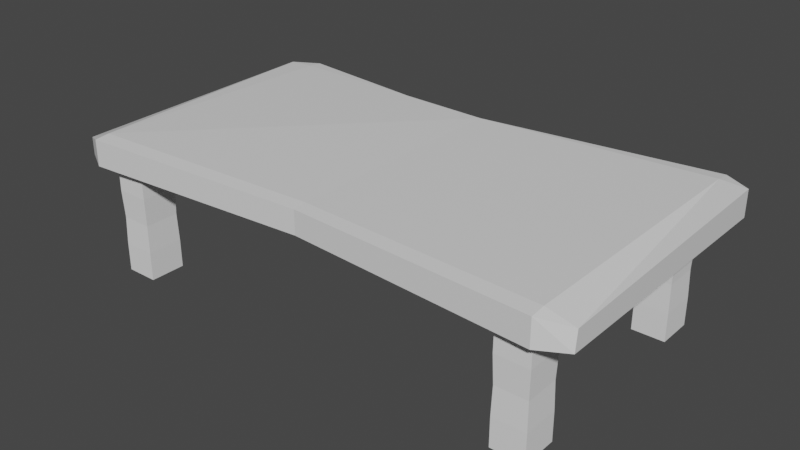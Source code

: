 # Source: tableLong.blend  (saved by Blender 3.3.6; exported with 4.5.12 LTS)
import bpy
from mathutils import Matrix  # noqa: F401  (used for matrix-valued properties, if any)

bpy.ops.wm.read_factory_settings(use_empty=True)
scene = bpy.context.scene
scene.name = 'Scene'

# ---- collections
col_collection = bpy.data.collections.new('Collection'); scene.collection.children.link(col_collection)

# ---- materials (node trees are filled in below, after node groups)
mat_material = bpy.data.materials.new('Material')
mat_material.alpha_threshold = 0.0
mat_material.use_transparent_shadow = False
mat_material.roughness = 0.5
mat_material.line_color = (0.0, 0.0, 0.0, 1.0)

# ---- material node trees
mat_material.use_nodes = True; mat_material.node_tree.nodes.clear()
_N = mat_material.node_tree.nodes; _L = mat_material.node_tree.links
n0 = _N.new('ShaderNodeOutputMaterial'); n0.name = 'Material Output'; n0.location = (300, 300)
n1 = _N.new('ShaderNodeBsdfPrincipled'); n1.name = 'Principled BSDF'; n1.location = (10, 300)
n1.distribution = 'GGX'
n1.subsurface_method = 'RANDOM_WALK_SKIN'
n1.inputs[3].default_value = 1.45
n1.inputs[27].default_value = (0.0, 0.0, 0.0, 1.0)
n1.inputs[28].default_value = 1.0
_L.new(n1.outputs[0], n0.inputs[0])
n0.is_active_output = True

# ---- world
world_world = bpy.data.worlds.new('World'); scene.world = world_world
world_world.use_nodes = True; world_world.node_tree.nodes.clear()
_N = world_world.node_tree.nodes; _L = world_world.node_tree.links
n0 = _N.new('ShaderNodeOutputWorld'); n0.name = 'World Output'; n0.location = (300, 300)
n1 = _N.new('ShaderNodeBackground'); n1.name = 'Background'; n1.location = (10, 300)
n1.inputs[0].default_value = (0.05088, 0.05088, 0.05088, 1.0)
_L.new(n1.outputs[0], n0.inputs[0])
n0.is_active_output = True
world_world.color = (0.05088, 0.05088, 0.05088)
world_world.use_sun_shadow = False
world_world.sun_shadow_jitter_overblur = 0.0

# ---- meshes
me_cube = bpy.data.meshes.new('Cube')
me_cube.from_pydata([(2.731, 1.701, 1.601), (2.731, 1.531, 1.618), (3.035, 1.531, 1.601), (2.731, 1.531, 1.28), (2.731, 1.701, 1.297), (3.035, 1.531, 1.297), (3.035, -1.506, 1.52), (2.731, -1.531, 1.618), (2.731, -1.701, 1.601), (3.035, -1.531, 1.297), (2.731, -1.701, 1.297), (2.731, -1.531, 1.28), (-2.731, 1.701, 1.544), (-3.035, 1.531, 1.544), (-2.731, 1.531, 1.56), (-3.035, 1.531, 1.297), (-2.731, 1.701, 1.297), (-2.731, 1.531, 1.28), (-3.035, -1.531, 1.497), (-2.731, -1.701, 1.601), (-2.731, -1.531, 1.618), (-2.731, -1.531, 1.28), (-2.731, -1.701, 1.297), (-3.035, -1.531, 1.297), (0.0, 1.371, 1.298), (0.0, 1.523, 1.313), (0.0, -1.371, 1.6), (0.0, -1.523, 1.585), (0.0, -1.371, 1.298), (0.0, -1.523, 1.313), (0.0, 1.371, 1.6), (0.0, 1.523, 1.47)], [], [(24, 3, 11, 28), (23, 18, 13, 15), (29, 27, 19, 22), (30, 14, 20, 26), (5, 2, 6, 9), (0, 1, 2), (3, 4, 5), (6, 7, 8), (9, 10, 11), (12, 13, 14), (15, 16, 17), (18, 19, 20), (21, 22, 23), (17, 21, 23, 15), (24, 17, 16, 25), (2, 5, 4, 0), (22, 19, 18, 23), (8, 10, 9, 6), (12, 16, 15, 13), (26, 20, 19, 27), (1, 7, 6, 2), (28, 11, 10, 29), (20, 14, 13, 18), (30, 1, 0, 31), (11, 3, 5, 9), (25, 31, 0, 4), (16, 12, 31, 25), (14, 30, 31, 12), (21, 28, 29, 22), (7, 26, 27, 8), (3, 24, 25, 4), (1, 30, 26, 7), (10, 8, 27, 29), (17, 24, 28, 21)])
_uv = me_cube.uv_layers.new(name='UVMap')
_uv.uv.foreach_set('vector', [0.25, 0.5125, 0.3625, 0.5125, 0.3625, 0.7375, 0.25, 0.7375, 0.3875, 0.0125, 0.6125, 0.0125, 0.6125, 0.2375, 0.3875, 0.2375, 0.3875, 0.875, 0.6125, 0.875, 0.6125, 0.9875, 0.3875, 0.9875, 0.75, 0.5125, 0.8625, 0.5125, 0.8625, 0.7375, 0.75, 0.7375, 0.3875, 0.5125, 0.6125, 0.5125, 0.6125, 0.7375, 0.3875, 0.7375, 0.6125, 0.4875, 0.625, 0.4875, 0.6125, 0.5, 0.3625, 0.5125, 0.3625, 0.5, 0.375, 0.5125, 0.6125, 0.75, 0.625, 0.7625, 0.6125, 0.7625, 0.375, 0.7375, 0.3625, 0.75, 0.3625, 0.7375, 0.6125, 0.25, 0.6125, 0.2375, 0.625, 0.2375, 0.125, 0.5125, 0.1375, 0.5, 0.1375, 0.5125, 0.6125, 0.0125, 0.6125, 0.0, 0.625, 0.0125, 0.1375, 0.7375, 0.1375, 0.75, 0.125, 0.7375, 0.1375, 0.5125, 0.1375, 0.7375, 0.125, 0.7375, 0.125, 0.5125, 0.25, 0.5125, 0.1375, 0.5125, 0.1375, 0.5, 0.25, 0.5, 0.6125, 0.5125, 0.3875, 0.5125, 0.3875, 0.4875, 0.6125, 0.4875, 0.3875, 0.0, 0.6125, 0.0, 0.6125, 0.0125, 0.3875, 0.0125, 0.6125, 0.7625, 0.3875, 0.7625, 0.3875, 0.7375, 0.6125, 0.7375, 0.6125, 0.2625, 0.3875, 0.2625, 0.3875, 0.2375, 0.6125, 0.2375, 0.625, 0.875, 0.625, 0.9875, 0.6125, 0.9875, 0.6125, 0.875, 0.6375, 0.5125, 0.6375, 0.7375, 0.6125, 0.7375, 0.6125, 0.5125, 0.25, 0.7375, 0.3625, 0.7375, 0.3625, 0.75, 0.25, 0.75, 0.625, 0.0125, 0.625, 0.2375, 0.6125, 0.2375, 0.6125, 0.0125, 0.625, 0.375, 0.625, 0.4875, 0.6125, 0.4875, 0.6125, 0.375, 0.3625, 0.7375, 0.3625, 0.5125, 0.3875, 0.5125, 0.3875, 0.7375, 0.3875, 0.375, 0.6125, 0.375, 0.6125, 0.4875, 0.3875, 0.4875, 0.3875, 0.2625, 0.6125, 0.2625, 0.6125, 0.375, 0.3875, 0.375, 0.625, 0.2625, 0.625, 0.375, 0.6125, 0.375, 0.6125, 0.2625, 0.1375, 0.7375, 0.25, 0.7375, 0.25, 0.75, 0.1375, 0.75, 0.625, 0.7625, 0.625, 0.875, 0.6125, 0.875, 0.6125, 0.7625, 0.3625, 0.5125, 0.25, 0.5125, 0.25, 0.5, 0.3625, 0.5, 0.6375, 0.5125, 0.75, 0.5125, 0.75, 0.7375, 0.6375, 0.7375, 0.3875, 0.7625, 0.6125, 0.7625, 0.6125, 0.875, 0.3875, 0.875, 0.1375, 0.5125, 0.25, 0.5125, 0.25, 0.7375, 0.1375, 0.7375])
me_cube.materials.append(mat_material)
me_cube.use_mirror_vertex_groups = False
me_cube.update()
me_cube_004 = bpy.data.meshes.new('Cube.004')
me_cube_004.from_pydata([(-2.586, 0.9243, 1.321), (-2.586, 0.9243, 0.04239), (-2.586, 1.318, 1.321), (-2.586, 1.318, 0.04239), (-2.232, 0.9243, 1.321), (-2.232, 0.9243, 0.04239), (-2.232, 1.318, 1.321), (-2.232, 1.318, 0.04239), (-2.585, 0.9251, 1.002), (-2.575, 0.9362, 0.6819), (-2.583, 0.9275, 0.3621), (-2.583, 1.315, 0.3621), (-2.575, 1.306, 0.6819), (-2.585, 1.317, 1.002), (-2.235, 1.315, 0.3621), (-2.243, 1.306, 0.6819), (-2.233, 1.317, 1.002), (-2.235, 0.9275, 0.3621), (-2.243, 0.9362, 0.6819), (-2.233, 0.9251, 1.002)], [], [(10, 1, 3, 11), (11, 3, 7, 14), (14, 7, 5, 17), (17, 5, 1, 10), (2, 6, 4, 0), (7, 3, 1, 5), (4, 19, 8, 0), (19, 18, 9, 8), (18, 17, 10, 9), (6, 16, 19, 4), (16, 15, 18, 19), (15, 14, 17, 18), (2, 13, 16, 6), (13, 12, 15, 16), (12, 11, 14, 15), (0, 8, 13, 2), (8, 9, 12, 13), (9, 10, 11, 12)])
_uv = me_cube_004.uv_layers.new(name='UVMap')
_uv.uv.foreach_set('vector', [0.5625, 0.0, 0.625, 0.0, 0.625, 0.25, 0.5625, 0.25, 0.5625, 0.25, 0.625, 0.25, 0.625, 0.5, 0.5625, 0.5, 0.5625, 0.5, 0.625, 0.5, 0.625, 0.75, 0.5625, 0.75, 0.5625, 0.75, 0.625, 0.75, 0.625, 1.0, 0.5625, 1.0, 0.125, 0.5, 0.375, 0.5, 0.375, 0.75, 0.125, 0.75, 0.625, 0.5, 0.875, 0.5, 0.875, 0.75, 0.625, 0.75, 0.375, 0.75, 0.4375, 0.75, 0.4375, 1.0, 0.375, 1.0, 0.4375, 0.75, 0.5, 0.75, 0.5, 1.0, 0.4375, 1.0, 0.5, 0.75, 0.5625, 0.75, 0.5625, 1.0, 0.5, 1.0, 0.375, 0.5, 0.4375, 0.5, 0.4375, 0.75, 0.375, 0.75, 0.4375, 0.5, 0.5, 0.5, 0.5, 0.75, 0.4375, 0.75, 0.5, 0.5, 0.5625, 0.5, 0.5625, 0.75, 0.5, 0.75, 0.375, 0.25, 0.4375, 0.25, 0.4375, 0.5, 0.375, 0.5, 0.4375, 0.25, 0.5, 0.25, 0.5, 0.5, 0.4375, 0.5, 0.5, 0.25, 0.5625, 0.25, 0.5625, 0.5, 0.5, 0.5, 0.375, 0.0, 0.4375, 0.0, 0.4375, 0.25, 0.375, 0.25, 0.4375, 0.0, 0.5, 0.0, 0.5, 0.25, 0.4375, 0.25, 0.5, 0.0, 0.5625, 0.0, 0.5625, 0.25, 0.5, 0.25])
me_cube_004.update()
me_cube_003 = bpy.data.meshes.new('Cube.003')
me_cube_003.from_pydata([(-2.586, -1.54, 1.321), (-2.586, -1.54, 0.04239), (-2.586, -1.146, 1.321), (-2.586, -1.146, 0.04239), (-2.232, -1.54, 1.321), (-2.232, -1.54, 0.04239), (-2.232, -1.146, 1.321), (-2.232, -1.146, 0.04239), (-2.585, -1.54, 1.002), (-2.575, -1.528, 0.6819), (-2.583, -1.537, 0.3621), (-2.583, -1.15, 0.3621), (-2.575, -1.158, 0.6819), (-2.585, -1.147, 1.002), (-2.235, -1.15, 0.3621), (-2.243, -1.158, 0.6819), (-2.233, -1.147, 1.002), (-2.235, -1.537, 0.3621), (-2.243, -1.528, 0.6819), (-2.233, -1.54, 1.002)], [], [(10, 1, 3, 11), (11, 3, 7, 14), (14, 7, 5, 17), (17, 5, 1, 10), (2, 6, 4, 0), (7, 3, 1, 5), (4, 19, 8, 0), (19, 18, 9, 8), (18, 17, 10, 9), (6, 16, 19, 4), (16, 15, 18, 19), (15, 14, 17, 18), (2, 13, 16, 6), (13, 12, 15, 16), (12, 11, 14, 15), (0, 8, 13, 2), (8, 9, 12, 13), (9, 10, 11, 12)])
_uv = me_cube_003.uv_layers.new(name='UVMap')
_uv.uv.foreach_set('vector', [0.5625, 0.0, 0.625, 0.0, 0.625, 0.25, 0.5625, 0.25, 0.5625, 0.25, 0.625, 0.25, 0.625, 0.5, 0.5625, 0.5, 0.5625, 0.5, 0.625, 0.5, 0.625, 0.75, 0.5625, 0.75, 0.5625, 0.75, 0.625, 0.75, 0.625, 1.0, 0.5625, 1.0, 0.125, 0.5, 0.375, 0.5, 0.375, 0.75, 0.125, 0.75, 0.625, 0.5, 0.875, 0.5, 0.875, 0.75, 0.625, 0.75, 0.375, 0.75, 0.4375, 0.75, 0.4375, 1.0, 0.375, 1.0, 0.4375, 0.75, 0.5, 0.75, 0.5, 1.0, 0.4375, 1.0, 0.5, 0.75, 0.5625, 0.75, 0.5625, 1.0, 0.5, 1.0, 0.375, 0.5, 0.4375, 0.5, 0.4375, 0.75, 0.375, 0.75, 0.4375, 0.5, 0.5, 0.5, 0.5, 0.75, 0.4375, 0.75, 0.5, 0.5, 0.5625, 0.5, 0.5625, 0.75, 0.5, 0.75, 0.375, 0.25, 0.4375, 0.25, 0.4375, 0.5, 0.375, 0.5, 0.4375, 0.25, 0.5, 0.25, 0.5, 0.5, 0.4375, 0.5, 0.5, 0.25, 0.5625, 0.25, 0.5625, 0.5, 0.5, 0.5, 0.375, 0.0, 0.4375, 0.0, 0.4375, 0.25, 0.375, 0.25, 0.4375, 0.0, 0.5, 0.0, 0.5, 0.25, 0.4375, 0.25, 0.5, 0.0, 0.5625, 0.0, 0.5625, 0.25, 0.5, 0.25])
me_cube_003.update()
me_cube_007 = bpy.data.meshes.new('Cube.007')
me_cube_007.from_pydata([(2.301, 0.9243, 1.321), (2.301, 0.9243, 0.04239), (2.301, 1.318, 1.321), (2.301, 1.318, 0.04239), (2.654, 0.9243, 1.321), (2.654, 0.9243, 0.04239), (2.654, 1.318, 1.321), (2.654, 1.318, 0.04239), (2.302, 0.9251, 1.002), (2.312, 0.9362, 0.6819), (2.304, 0.9275, 0.3621), (2.304, 1.315, 0.3621), (2.312, 1.306, 0.6819), (2.302, 1.317, 1.002), (2.652, 1.315, 0.3621), (2.644, 1.306, 0.6819), (2.654, 1.317, 1.002), (2.652, 0.9275, 0.3621), (2.644, 0.9362, 0.6819), (2.654, 0.9251, 1.002)], [], [(10, 1, 3, 11), (11, 3, 7, 14), (14, 7, 5, 17), (17, 5, 1, 10), (2, 6, 4, 0), (7, 3, 1, 5), (4, 19, 8, 0), (19, 18, 9, 8), (18, 17, 10, 9), (6, 16, 19, 4), (16, 15, 18, 19), (15, 14, 17, 18), (2, 13, 16, 6), (13, 12, 15, 16), (12, 11, 14, 15), (0, 8, 13, 2), (8, 9, 12, 13), (9, 10, 11, 12)])
_uv = me_cube_007.uv_layers.new(name='UVMap')
_uv.uv.foreach_set('vector', [0.5625, 0.0, 0.625, 0.0, 0.625, 0.25, 0.5625, 0.25, 0.5625, 0.25, 0.625, 0.25, 0.625, 0.5, 0.5625, 0.5, 0.5625, 0.5, 0.625, 0.5, 0.625, 0.75, 0.5625, 0.75, 0.5625, 0.75, 0.625, 0.75, 0.625, 1.0, 0.5625, 1.0, 0.125, 0.5, 0.375, 0.5, 0.375, 0.75, 0.125, 0.75, 0.625, 0.5, 0.875, 0.5, 0.875, 0.75, 0.625, 0.75, 0.375, 0.75, 0.4375, 0.75, 0.4375, 1.0, 0.375, 1.0, 0.4375, 0.75, 0.5, 0.75, 0.5, 1.0, 0.4375, 1.0, 0.5, 0.75, 0.5625, 0.75, 0.5625, 1.0, 0.5, 1.0, 0.375, 0.5, 0.4375, 0.5, 0.4375, 0.75, 0.375, 0.75, 0.4375, 0.5, 0.5, 0.5, 0.5, 0.75, 0.4375, 0.75, 0.5, 0.5, 0.5625, 0.5, 0.5625, 0.75, 0.5, 0.75, 0.375, 0.25, 0.4375, 0.25, 0.4375, 0.5, 0.375, 0.5, 0.4375, 0.25, 0.5, 0.25, 0.5, 0.5, 0.4375, 0.5, 0.5, 0.25, 0.5625, 0.25, 0.5625, 0.5, 0.5, 0.5, 0.375, 0.0, 0.4375, 0.0, 0.4375, 0.25, 0.375, 0.25, 0.4375, 0.0, 0.5, 0.0, 0.5, 0.25, 0.4375, 0.25, 0.5, 0.0, 0.5625, 0.0, 0.5625, 0.25, 0.5, 0.25])
me_cube_007.update()
me_cube_008 = bpy.data.meshes.new('Cube.008')
me_cube_008.from_pydata([(2.301, -1.54, 1.321), (2.301, -1.54, 0.04239), (2.301, -1.146, 1.321), (2.301, -1.146, 0.04239), (2.654, -1.54, 1.321), (2.654, -1.54, 0.04239), (2.654, -1.146, 1.321), (2.654, -1.146, 0.04239), (2.302, -1.54, 1.002), (2.312, -1.528, 0.6819), (2.304, -1.537, 0.3621), (2.304, -1.15, 0.3621), (2.312, -1.158, 0.6819), (2.302, -1.147, 1.002), (2.652, -1.15, 0.3621), (2.644, -1.158, 0.6819), (2.654, -1.147, 1.002), (2.652, -1.537, 0.3621), (2.644, -1.528, 0.6819), (2.654, -1.54, 1.002)], [], [(10, 1, 3, 11), (11, 3, 7, 14), (14, 7, 5, 17), (17, 5, 1, 10), (2, 6, 4, 0), (7, 3, 1, 5), (4, 19, 8, 0), (19, 18, 9, 8), (18, 17, 10, 9), (6, 16, 19, 4), (16, 15, 18, 19), (15, 14, 17, 18), (2, 13, 16, 6), (13, 12, 15, 16), (12, 11, 14, 15), (0, 8, 13, 2), (8, 9, 12, 13), (9, 10, 11, 12)])
_uv = me_cube_008.uv_layers.new(name='UVMap')
_uv.uv.foreach_set('vector', [0.5625, 0.0, 0.625, 0.0, 0.625, 0.25, 0.5625, 0.25, 0.5625, 0.25, 0.625, 0.25, 0.625, 0.5, 0.5625, 0.5, 0.5625, 0.5, 0.625, 0.5, 0.625, 0.75, 0.5625, 0.75, 0.5625, 0.75, 0.625, 0.75, 0.625, 1.0, 0.5625, 1.0, 0.125, 0.5, 0.375, 0.5, 0.375, 0.75, 0.125, 0.75, 0.625, 0.5, 0.875, 0.5, 0.875, 0.75, 0.625, 0.75, 0.375, 0.75, 0.4375, 0.75, 0.4375, 1.0, 0.375, 1.0, 0.4375, 0.75, 0.5, 0.75, 0.5, 1.0, 0.4375, 1.0, 0.5, 0.75, 0.5625, 0.75, 0.5625, 1.0, 0.5, 1.0, 0.375, 0.5, 0.4375, 0.5, 0.4375, 0.75, 0.375, 0.75, 0.4375, 0.5, 0.5, 0.5, 0.5, 0.75, 0.4375, 0.75, 0.5, 0.5, 0.5625, 0.5, 0.5625, 0.75, 0.5, 0.75, 0.375, 0.25, 0.4375, 0.25, 0.4375, 0.5, 0.375, 0.5, 0.4375, 0.25, 0.5, 0.25, 0.5, 0.5, 0.4375, 0.5, 0.5, 0.25, 0.5625, 0.25, 0.5625, 0.5, 0.5, 0.5, 0.375, 0.0, 0.4375, 0.0, 0.4375, 0.25, 0.375, 0.25, 0.4375, 0.0, 0.5, 0.0, 0.5, 0.25, 0.4375, 0.25, 0.5, 0.0, 0.5625, 0.0, 0.5625, 0.25, 0.5, 0.25])
me_cube_008.update()

# ---- objects
ob_cube = bpy.data.objects.new('Cube', me_cube)
ob_cube_002 = bpy.data.objects.new('Cube.002', me_cube_004)
ob_cube_001 = bpy.data.objects.new('Cube.001', me_cube_003)
ob_cube_003 = bpy.data.objects.new('Cube.003', me_cube_007)
ob_cube_004 = bpy.data.objects.new('Cube.004', me_cube_008)

# ---- transforms, parenting, visibility, modifiers, constraints
ob_cube.location = (0.0, 0.0, 0.0)
ob_cube.lock_rotations_4d = False
ob_cube.empty_display_type = 'ARROWS'
ob_cube.lineart.crease_threshold = 0.0
ob_cube_002.location = (0.0, 0.0, 0.0)
_m = ob_cube_002.modifiers.new('Solidify', 'SOLIDIFY')
_m.thickness = 0.02
ob_cube_001.location = (0.0, 0.0, 0.0)
_m = ob_cube_001.modifiers.new('Solidify', 'SOLIDIFY')
_m.thickness = 0.02
ob_cube_003.location = (0.0, 0.0, 0.0)
_m = ob_cube_003.modifiers.new('Solidify', 'SOLIDIFY')
_m.thickness = 0.02
ob_cube_004.location = (0.0, 0.0, 0.0)
_m = ob_cube_004.modifiers.new('Solidify', 'SOLIDIFY')
_m.thickness = 0.02

# ---- collection membership
col_collection.objects.link(ob_cube)
col_collection.objects.link(ob_cube_002)
col_collection.objects.link(ob_cube_001)
col_collection.objects.link(ob_cube_003)
col_collection.objects.link(ob_cube_004)

# ---- scene / render settings (as saved in the file)
scene.frame_start = 1; scene.frame_end = 250; scene.frame_set(1)
scene.render.engine = 'BLENDER_EEVEE_NEXT'
scene.cycles.sampling_pattern = 'TABULATED_SOBOL'
scene.cycles.use_light_tree = False
scene.view_settings.view_transform = 'Filmic'
bpy.context.view_layer.update()

# ---- added for rendering (the .blend has no active camera and no usable light): camera, sun
cam_auto = bpy.data.cameras.new('AutoCamera')
cam_auto.lens = 50.0
cam_auto.sensor_width = 36.0
cam_auto.clip_end = 1000.0
ob_auto_camera = bpy.data.objects.new('AutoCamera', cam_auto)
scene.collection.objects.link(ob_auto_camera)
ob_auto_camera.location = (6.60298, -7.92358, 6.10666)
ob_auto_camera.rotation_euler = (1.09748, -7.21219e-08, 0.694738)
scene.camera = ob_auto_camera
light_auto_sun = bpy.data.lights.new('AutoSun', 'SUN')
light_auto_sun.energy = 3.0
light_auto_sun.angle = 0.0523599
ob_auto_sun = bpy.data.objects.new('AutoSun', light_auto_sun)
scene.collection.objects.link(ob_auto_sun)
ob_auto_sun.rotation_euler = (0.872665, 0.174533, 0.523599)
bpy.context.view_layer.update()
